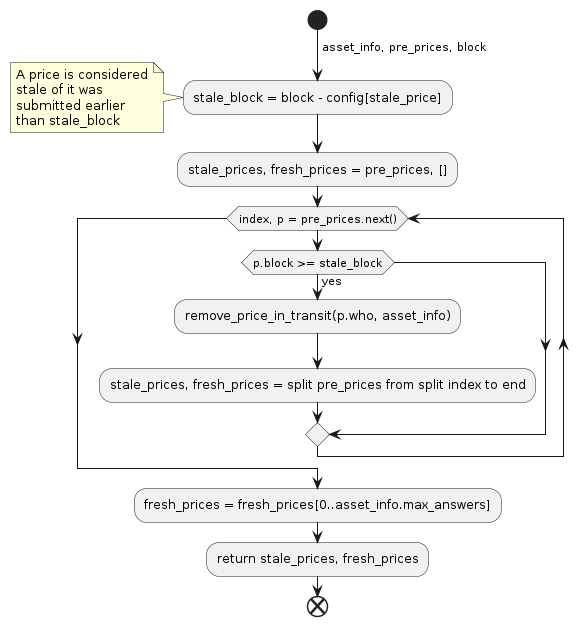

The diagram above was rendered by PlantUML. Its source (embedded in the PNG):
@startuml
start
->asset_info, pre_prices, block;
:stale_block = block - config[stale_price];
note left
A price is considered
stale of it was
submitted earlier
than stale_block
end note
:stale_prices, fresh_prices = pre_prices, [];
while (index, p = pre_prices.next())
    if (p.block >= stale_block) then (yes)
        :remove_price_in_transit(p.who, asset_info);
        :stale_prices, fresh_prices = split pre_prices from split index to end;
    endif
endwhile
:fresh_prices = fresh_prices[0..asset_info.max_answers];
:return stale_prices, fresh_prices;
end
@enduml